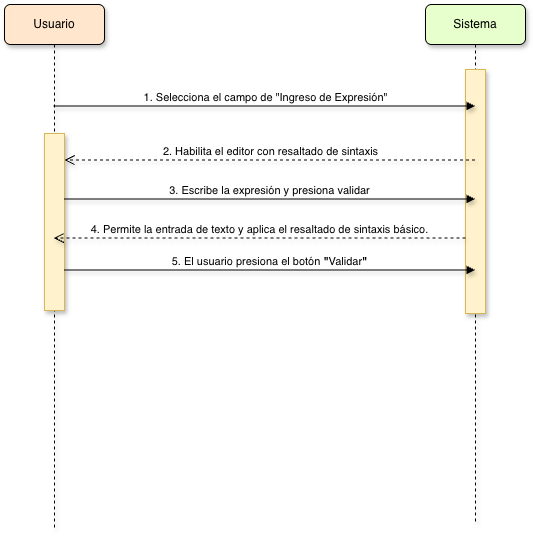

The diagram above was exported from draw.io. Its source (the exported page's mxGraphModel, read from the mxfile embedded in the PNG):
<mxGraphModel dx="1223" dy="603" grid="0" gridSize="10" guides="1" tooltips="1" connect="1" arrows="1" fold="1" page="0" pageScale="1" pageWidth="850" pageHeight="1100" math="0" shadow="0">
  <root>
    <mxCell id="0" />
    <mxCell id="1" parent="0" />
    <mxCell id="yHpnZ5jpS_-9vGrTsJ57-1" parent="1" style="shape=umlLifeline;perimeter=lifelinePerimeter;whiteSpace=wrap;html=1;container=1;dropTarget=0;collapsible=0;recursiveResize=0;outlineConnect=0;portConstraint=eastwest;newEdgeStyle={&quot;edgeStyle&quot;:&quot;elbowEdgeStyle&quot;,&quot;elbow&quot;:&quot;vertical&quot;,&quot;curved&quot;:0,&quot;rounded&quot;:0};shadow=1;rounded=1;fillColor=#FFE6CC;" value="Usuario" vertex="1">
      <mxGeometry height="525" width="100" x="-21" y="50" as="geometry" />
    </mxCell>
    <mxCell id="qWXPVR6YHLY1mhNapiAP-1" parent="yHpnZ5jpS_-9vGrTsJ57-1" style="html=1;points=[[0,0,0,0,5],[0,1,0,0,-5],[1,0,0,0,5],[1,1,0,0,-5]];perimeter=orthogonalPerimeter;outlineConnect=0;targetShapes=umlLifeline;portConstraint=eastwest;newEdgeStyle={&quot;curved&quot;:0,&quot;rounded&quot;:0};shadow=1;fillColor=#fff2cc;strokeColor=#d6b656;" value="" vertex="1">
      <mxGeometry height="177" width="20" x="40" y="129" as="geometry" />
    </mxCell>
    <mxCell id="yHpnZ5jpS_-9vGrTsJ57-2" parent="1" style="shape=umlLifeline;perimeter=lifelinePerimeter;whiteSpace=wrap;html=1;container=1;dropTarget=0;collapsible=0;recursiveResize=0;outlineConnect=0;portConstraint=eastwest;newEdgeStyle={&quot;edgeStyle&quot;:&quot;elbowEdgeStyle&quot;,&quot;elbow&quot;:&quot;vertical&quot;,&quot;curved&quot;:0,&quot;rounded&quot;:0};shadow=1;rounded=1;fillColor=#E6FFCC;" value="Sistema" vertex="1">
      <mxGeometry height="517" width="100" x="400" y="50" as="geometry" />
    </mxCell>
    <mxCell id="qWXPVR6YHLY1mhNapiAP-2" parent="yHpnZ5jpS_-9vGrTsJ57-2" style="html=1;points=[[0,0,0,0,5],[0,1,0,0,-5],[1,0,0,0,5],[1,1,0,0,-5]];perimeter=orthogonalPerimeter;outlineConnect=0;targetShapes=umlLifeline;portConstraint=eastwest;newEdgeStyle={&quot;curved&quot;:0,&quot;rounded&quot;:0};shadow=1;fillColor=#fff2cc;strokeColor=#d6b656;" value="" vertex="1">
      <mxGeometry height="244" width="20" x="40" y="65" as="geometry" />
    </mxCell>
    <mxCell id="yHpnZ5jpS_-9vGrTsJ57-3" edge="1" parent="1" source="yHpnZ5jpS_-9vGrTsJ57-1" style="html=1;verticalAlign=bottom;endArrow=block;curved=0;rounded=0;shadow=1;" value="1. Selecciona el campo de &quot;Ingreso de Expresión&quot;">
      <mxGeometry relative="1" width="80" as="geometry">
        <mxPoint x="89.5" y="151.5" as="sourcePoint" />
        <mxPoint x="449.5" y="151.5" as="targetPoint" />
      </mxGeometry>
    </mxCell>
    <mxCell id="X5s883rccFEmnqmtDofn-1" edge="1" parent="1" style="html=1;verticalAlign=bottom;endArrow=open;dashed=1;endSize=8;curved=0;rounded=0;shadow=1;" value="2. Habilita el editor con resaltado de sintaxis">
      <mxGeometry relative="1" as="geometry">
        <mxPoint x="449.5" y="205.5" as="sourcePoint" />
        <mxPoint x="39" y="205.5" as="targetPoint" />
      </mxGeometry>
    </mxCell>
    <mxCell id="BJtntZTWvxXxG3DouKAx-1" edge="1" parent="1" style="html=1;verticalAlign=bottom;endArrow=block;curved=0;rounded=0;shadow=1;" value="3. Escribe la expresión y presiona validar">
      <mxGeometry relative="1" width="80" as="geometry">
        <mxPoint x="39" y="244.5" as="sourcePoint" />
        <mxPoint x="449.5" y="244.5" as="targetPoint" />
      </mxGeometry>
    </mxCell>
    <mxCell id="ygYbFQqgrRh7X7XITzZ_-1" edge="1" parent="1" style="html=1;verticalAlign=bottom;endArrow=open;dashed=1;endSize=8;curved=0;rounded=0;shadow=1;" target="yHpnZ5jpS_-9vGrTsJ57-1" value="4. Permite la entrada de texto y aplica el resaltado de sintaxis básico.">
      <mxGeometry relative="1" as="geometry">
        <mxPoint x="440" y="283.5" as="sourcePoint" />
        <mxPoint x="100" y="283.5" as="targetPoint" />
      </mxGeometry>
    </mxCell>
    <mxCell id="ygYbFQqgrRh7X7XITzZ_-2" edge="1" parent="1" source="qWXPVR6YHLY1mhNapiAP-1" style="html=1;verticalAlign=bottom;endArrow=block;curved=0;rounded=0;shadow=1;" value="5. El usuario presiona el botón &lt;b data-path-to-node=&quot;3,3,1,0&quot; data-index-in-node=&quot;29&quot;&gt;&quot;&lt;/b&gt;&lt;span data-path-to-node=&quot;3,3,1,0&quot; data-index-in-node=&quot;29&quot;&gt;Validar&lt;/span&gt;&lt;b data-path-to-node=&quot;3,3,1,0&quot; data-index-in-node=&quot;29&quot;&gt;&quot;&lt;/b&gt;">
      <mxGeometry relative="1" width="80" as="geometry">
        <mxPoint x="99" y="316" as="sourcePoint" />
        <mxPoint x="449.5" y="315.5" as="targetPoint" />
      </mxGeometry>
    </mxCell>
  </root>
</mxGraphModel>